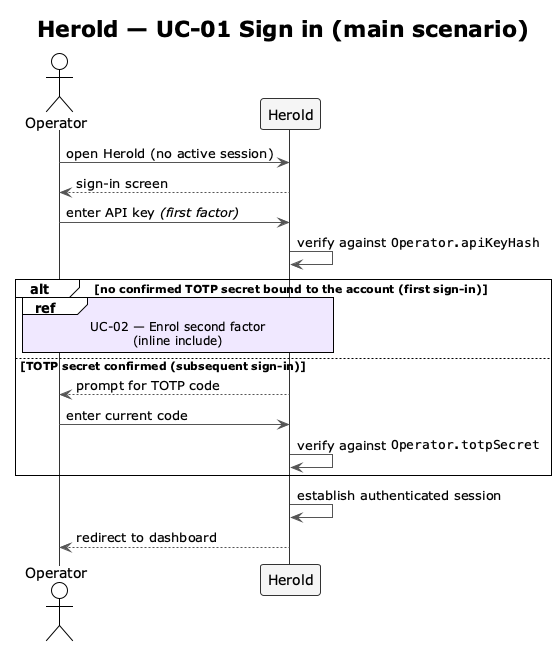

The diagram above was rendered by PlantUML. Its source (embedded in the PNG):
@startuml f2-uc01-sign-in
!theme plain
skinparam shadowing false
skinparam ArrowColor #555555
skinparam SequenceLifeLineBorderColor #333333
skinparam SequenceParticipantBorderColor #333333
skinparam SequenceParticipantBackgroundColor #F5F5F5
skinparam SequenceReferenceBackgroundColor #F0E8FF
skinparam SequenceGroupBodyBackgroundColor transparent

title Herold — UC-01 Sign in (main scenario)

actor    "Operator" as OP
participant "Herold"  as SYS

OP  ->  SYS : open Herold (no active session)
SYS --> OP  : sign-in screen

OP  ->  SYS : enter API key //(first factor)//
SYS ->  SYS : verify against ""Operator.apiKeyHash""

alt no confirmed TOTP secret bound to the account (first sign-in)
  ref over OP, SYS : UC-02 — Enrol second factor\n(inline include)
else TOTP secret confirmed (subsequent sign-in)
  SYS --> OP  : prompt for TOTP code
  OP  ->  SYS : enter current code
  SYS ->  SYS : verify against ""Operator.totpSecret""
end

SYS ->  SYS : establish authenticated session
SYS --> OP  : redirect to dashboard

@enduml